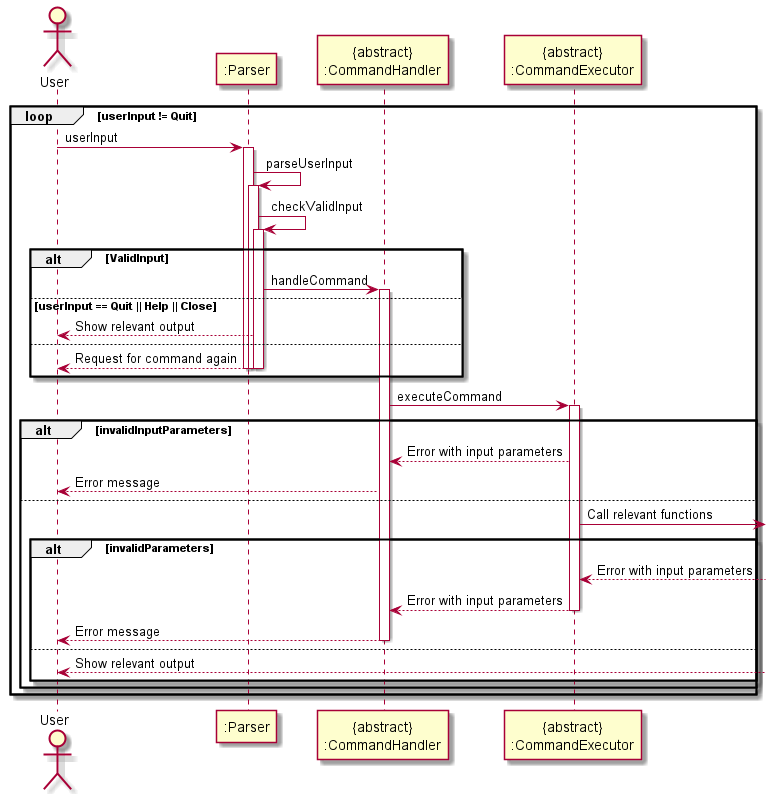

The diagram above was rendered by PlantUML. Its source (embedded in the PNG):
@startuml
'https://plantuml.com/sequence-diagram

actor User
participant ":Parser" as Parser
participant "{abstract}\n:CommandHandler" as CommandHandler
participant "{abstract}\n:CommandExecutor" as CommandExecutor

'Parser check for valid input
loop userInput != Quit
User -> Parser: userInput
activate Parser
Parser -> Parser: parseUserInput
activate Parser
Parser -> Parser: checkValidInput
alt ValidInput
activate Parser
Parser -> CommandHandler: handleCommand
activate CommandHandler

else userInput == Quit || Help || Close
User <-- Parser: Show relevant output

else
User <-- Parser: Request for command again


deactivate Parser
deactivate Parser
deactivate Parser
end ValidInput

CommandHandler -> CommandExecutor: executeCommand

activate CommandExecutor
alt invalidInputParameters
CommandHandler <-- CommandExecutor: Error with input parameters
User <-- CommandHandler: Error message

else
CommandExecutor -> : Call relevant functions

alt invalidParameters
CommandExecutor <-- : Error with input parameters
CommandHandler <-- CommandExecutor: Error with input parameters
deactivate CommandExecutor
User <-- CommandHandler: Error message
deactivate CommandHandler

else
User <--  : Show relevant output

end invalidInputParameters
end invalidParameters
end loop
@enduml